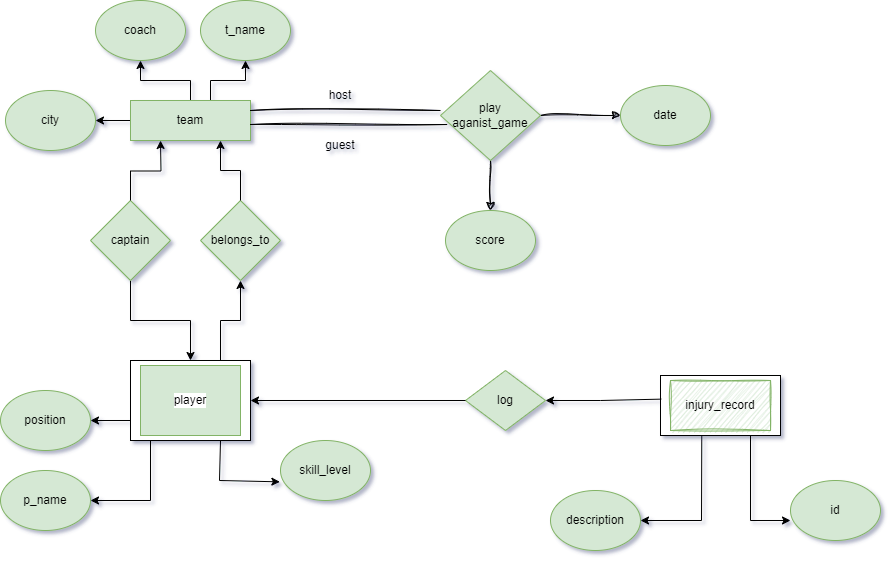

The diagram above was exported from draw.io. Its source (the exported page's mxGraphModel, read from the mxfile embedded in the PNG):
<mxGraphModel dx="1644" dy="446" grid="1" gridSize="10" guides="1" tooltips="1" connect="1" arrows="1" fold="1" page="1" pageScale="1" pageWidth="850" pageHeight="1100" background="#FFFFFF" math="0" shadow="1">
  <root>
    <mxCell id="0" />
    <mxCell id="1" parent="0" />
    <mxCell id="_qUMdvfQY2X4v08q-_oB-57" value="" style="edgeStyle=orthogonalEdgeStyle;rounded=0;orthogonalLoop=1;jettySize=auto;html=1;" edge="1" parent="1" source="_qUMdvfQY2X4v08q-_oB-1" target="_qUMdvfQY2X4v08q-_oB-21">
      <mxGeometry relative="1" as="geometry" />
    </mxCell>
    <mxCell id="_qUMdvfQY2X4v08q-_oB-58" value="" style="edgeStyle=orthogonalEdgeStyle;rounded=0;orthogonalLoop=1;jettySize=auto;html=1;" edge="1" parent="1" source="_qUMdvfQY2X4v08q-_oB-1" target="_qUMdvfQY2X4v08q-_oB-20">
      <mxGeometry relative="1" as="geometry" />
    </mxCell>
    <mxCell id="_qUMdvfQY2X4v08q-_oB-59" value="" style="edgeStyle=orthogonalEdgeStyle;rounded=0;orthogonalLoop=1;jettySize=auto;html=1;" edge="1" parent="1" source="_qUMdvfQY2X4v08q-_oB-1" target="_qUMdvfQY2X4v08q-_oB-22">
      <mxGeometry relative="1" as="geometry">
        <Array as="points">
          <mxPoint x="200" y="360" />
          <mxPoint x="235" y="360" />
        </Array>
      </mxGeometry>
    </mxCell>
    <mxCell id="_qUMdvfQY2X4v08q-_oB-1" value="team" style="rounded=0;whiteSpace=wrap;html=1;fillColor=#d5e8d4;strokeColor=#82b366;" vertex="1" parent="1">
      <mxGeometry x="120" y="380" width="120" height="40" as="geometry" />
    </mxCell>
    <mxCell id="_qUMdvfQY2X4v08q-_oB-2" value="" style="rounded=0;whiteSpace=wrap;html=1;" vertex="1" parent="1">
      <mxGeometry x="120" y="640" width="120" height="80" as="geometry" />
    </mxCell>
    <mxCell id="_qUMdvfQY2X4v08q-_oB-3" value="player" style="rounded=0;whiteSpace=wrap;html=1;labelBackgroundColor=#FFFFFF;fillColor=#d5e8d4;strokeColor=#82b366;" vertex="1" parent="1">
      <mxGeometry x="130" y="645" width="100" height="70" as="geometry" />
    </mxCell>
    <mxCell id="_qUMdvfQY2X4v08q-_oB-4" value="" style="rounded=0;whiteSpace=wrap;html=1;" vertex="1" parent="1">
      <mxGeometry x="650" y="655" width="120" height="60" as="geometry" />
    </mxCell>
    <mxCell id="_qUMdvfQY2X4v08q-_oB-11" value="p_name" style="ellipse;whiteSpace=wrap;html=1;fillColor=#d5e8d4;strokeColor=#82b366;" vertex="1" parent="1">
      <mxGeometry x="-10" y="750" width="90" height="60" as="geometry" />
    </mxCell>
    <mxCell id="_qUMdvfQY2X4v08q-_oB-12" value="position" style="ellipse;whiteSpace=wrap;html=1;fillColor=#d5e8d4;strokeColor=#82b366;" vertex="1" parent="1">
      <mxGeometry x="-10" y="670" width="90" height="60" as="geometry" />
    </mxCell>
    <mxCell id="_qUMdvfQY2X4v08q-_oB-14" value="skill_level" style="ellipse;whiteSpace=wrap;html=1;fillColor=#d5e8d4;strokeColor=#82b366;" vertex="1" parent="1">
      <mxGeometry x="270" y="720" width="90" height="60" as="geometry" />
    </mxCell>
    <mxCell id="_qUMdvfQY2X4v08q-_oB-62" value="" style="edgeStyle=orthogonalEdgeStyle;rounded=0;orthogonalLoop=1;jettySize=auto;html=1;entryX=0.5;entryY=0;entryDx=0;entryDy=0;" edge="1" parent="1" source="_qUMdvfQY2X4v08q-_oB-18" target="_qUMdvfQY2X4v08q-_oB-2">
      <mxGeometry relative="1" as="geometry">
        <mxPoint x="180" y="630" as="targetPoint" />
      </mxGeometry>
    </mxCell>
    <mxCell id="_qUMdvfQY2X4v08q-_oB-18" value="captain" style="rhombus;whiteSpace=wrap;html=1;fillColor=#d5e8d4;strokeColor=#82b366;" vertex="1" parent="1">
      <mxGeometry x="80" y="480" width="80" height="80" as="geometry" />
    </mxCell>
    <mxCell id="_qUMdvfQY2X4v08q-_oB-20" value="city" style="ellipse;whiteSpace=wrap;html=1;fillColor=#d5e8d4;strokeColor=#82b366;" vertex="1" parent="1">
      <mxGeometry x="-5" y="370" width="90" height="60" as="geometry" />
    </mxCell>
    <mxCell id="_qUMdvfQY2X4v08q-_oB-21" value="coach" style="ellipse;whiteSpace=wrap;html=1;fillColor=#d5e8d4;strokeColor=#82b366;" vertex="1" parent="1">
      <mxGeometry x="85" y="280" width="90" height="60" as="geometry" />
    </mxCell>
    <mxCell id="_qUMdvfQY2X4v08q-_oB-22" value="t_name" style="ellipse;whiteSpace=wrap;html=1;fillColor=#d5e8d4;strokeColor=#82b366;" vertex="1" parent="1">
      <mxGeometry x="190" y="280" width="90" height="60" as="geometry" />
    </mxCell>
    <mxCell id="_qUMdvfQY2X4v08q-_oB-24" value="log" style="rhombus;whiteSpace=wrap;html=1;fillColor=#d5e8d4;strokeColor=#82b366;" vertex="1" parent="1">
      <mxGeometry x="455" y="650" width="80" height="60" as="geometry" />
    </mxCell>
    <mxCell id="_qUMdvfQY2X4v08q-_oB-26" value="id" style="ellipse;whiteSpace=wrap;html=1;fillColor=#d5e8d4;strokeColor=#82b366;" vertex="1" parent="1">
      <mxGeometry x="780" y="760" width="90" height="60" as="geometry" />
    </mxCell>
    <mxCell id="_qUMdvfQY2X4v08q-_oB-28" value="description" style="ellipse;whiteSpace=wrap;html=1;fillColor=#d5e8d4;strokeColor=#82b366;" vertex="1" parent="1">
      <mxGeometry x="540" y="770" width="90" height="60" as="geometry" />
    </mxCell>
    <mxCell id="_qUMdvfQY2X4v08q-_oB-36" value="" style="endArrow=classic;html=1;rounded=0;exitX=0.75;exitY=1;exitDx=0;exitDy=0;" edge="1" parent="1" source="_qUMdvfQY2X4v08q-_oB-4">
      <mxGeometry width="50" height="50" relative="1" as="geometry">
        <mxPoint x="780" y="690" as="sourcePoint" />
        <mxPoint x="780" y="800" as="targetPoint" />
        <Array as="points">
          <mxPoint x="740" y="800" />
        </Array>
      </mxGeometry>
    </mxCell>
    <mxCell id="_qUMdvfQY2X4v08q-_oB-38" value="" style="endArrow=classic;html=1;rounded=0;exitX=0.344;exitY=0.994;exitDx=0;exitDy=0;exitPerimeter=0;entryX=1;entryY=0.5;entryDx=0;entryDy=0;" edge="1" parent="1" source="_qUMdvfQY2X4v08q-_oB-4" target="_qUMdvfQY2X4v08q-_oB-28">
      <mxGeometry width="50" height="50" relative="1" as="geometry">
        <mxPoint x="729" y="719" as="sourcePoint" />
        <mxPoint x="659" y="770" as="targetPoint" />
        <Array as="points">
          <mxPoint x="691" y="800" />
        </Array>
      </mxGeometry>
    </mxCell>
    <mxCell id="_qUMdvfQY2X4v08q-_oB-45" value="" style="endArrow=classic;html=1;rounded=0;exitX=0.75;exitY=1;exitDx=0;exitDy=0;entryX=-0.007;entryY=0.689;entryDx=0;entryDy=0;entryPerimeter=0;" edge="1" parent="1" source="_qUMdvfQY2X4v08q-_oB-2" target="_qUMdvfQY2X4v08q-_oB-14">
      <mxGeometry width="50" height="50" relative="1" as="geometry">
        <mxPoint x="209" y="646" as="sourcePoint" />
        <mxPoint x="285" y="610" as="targetPoint" />
        <Array as="points">
          <mxPoint x="209" y="760" />
        </Array>
      </mxGeometry>
    </mxCell>
    <mxCell id="_qUMdvfQY2X4v08q-_oB-47" value="" style="endArrow=classic;html=1;rounded=0;entryX=1;entryY=0.5;entryDx=0;entryDy=0;exitX=0;exitY=0.75;exitDx=0;exitDy=0;" edge="1" parent="1" source="_qUMdvfQY2X4v08q-_oB-2" target="_qUMdvfQY2X4v08q-_oB-12">
      <mxGeometry width="50" height="50" relative="1" as="geometry">
        <mxPoint x="150" y="650" as="sourcePoint" />
        <mxPoint x="90" y="630" as="targetPoint" />
        <Array as="points" />
      </mxGeometry>
    </mxCell>
    <mxCell id="_qUMdvfQY2X4v08q-_oB-48" value="" style="endArrow=classic;html=1;rounded=0;entryX=1;entryY=0.5;entryDx=0;entryDy=0;" edge="1" parent="1" target="_qUMdvfQY2X4v08q-_oB-11">
      <mxGeometry width="50" height="50" relative="1" as="geometry">
        <mxPoint x="140" y="720" as="sourcePoint" />
        <mxPoint x="90" y="710" as="targetPoint" />
        <Array as="points">
          <mxPoint x="140" y="780" />
        </Array>
      </mxGeometry>
    </mxCell>
    <mxCell id="_qUMdvfQY2X4v08q-_oB-65" value="injury_record" style="rounded=0;whiteSpace=wrap;html=1;sketch=1;hachureGap=4;jiggle=2;curveFitting=1;fillColor=#d5e8d4;strokeColor=#82b366;" vertex="1" parent="1">
      <mxGeometry x="660" y="660" width="100" height="50" as="geometry" />
    </mxCell>
    <mxCell id="_qUMdvfQY2X4v08q-_oB-69" value="" style="endArrow=classic;html=1;rounded=0;exitX=0.006;exitY=0.394;exitDx=0;exitDy=0;exitPerimeter=0;entryX=1;entryY=0.5;entryDx=0;entryDy=0;" edge="1" parent="1" source="_qUMdvfQY2X4v08q-_oB-4" target="_qUMdvfQY2X4v08q-_oB-24">
      <mxGeometry width="50" height="50" relative="1" as="geometry">
        <mxPoint x="701" y="725" as="sourcePoint" />
        <mxPoint x="540" y="680" as="targetPoint" />
        <Array as="points">
          <mxPoint x="590" y="680" />
        </Array>
      </mxGeometry>
    </mxCell>
    <mxCell id="_qUMdvfQY2X4v08q-_oB-71" value="belongs_to" style="rhombus;whiteSpace=wrap;html=1;fillColor=#d5e8d4;strokeColor=#82b366;" vertex="1" parent="1">
      <mxGeometry x="190" y="480" width="80" height="80" as="geometry" />
    </mxCell>
    <mxCell id="_qUMdvfQY2X4v08q-_oB-73" value="" style="edgeStyle=orthogonalEdgeStyle;rounded=0;orthogonalLoop=1;jettySize=auto;html=1;exitX=0.75;exitY=0;exitDx=0;exitDy=0;entryX=0.5;entryY=1;entryDx=0;entryDy=0;" edge="1" parent="1" source="_qUMdvfQY2X4v08q-_oB-2" target="_qUMdvfQY2X4v08q-_oB-71">
      <mxGeometry relative="1" as="geometry">
        <mxPoint x="130" y="570" as="sourcePoint" />
        <mxPoint x="190" y="640" as="targetPoint" />
      </mxGeometry>
    </mxCell>
    <mxCell id="_qUMdvfQY2X4v08q-_oB-76" value="" style="edgeStyle=orthogonalEdgeStyle;rounded=0;orthogonalLoop=1;jettySize=auto;html=1;exitX=0.5;exitY=0;exitDx=0;exitDy=0;entryX=0.75;entryY=1;entryDx=0;entryDy=0;" edge="1" parent="1" source="_qUMdvfQY2X4v08q-_oB-71" target="_qUMdvfQY2X4v08q-_oB-1">
      <mxGeometry relative="1" as="geometry">
        <mxPoint x="220" y="650" as="sourcePoint" />
        <mxPoint x="240" y="570" as="targetPoint" />
      </mxGeometry>
    </mxCell>
    <mxCell id="_qUMdvfQY2X4v08q-_oB-77" value="" style="edgeStyle=orthogonalEdgeStyle;rounded=0;orthogonalLoop=1;jettySize=auto;html=1;exitX=0.5;exitY=0;exitDx=0;exitDy=0;entryX=0.5;entryY=1;entryDx=0;entryDy=0;" edge="1" parent="1" source="_qUMdvfQY2X4v08q-_oB-18">
      <mxGeometry relative="1" as="geometry">
        <mxPoint x="130" y="500" as="sourcePoint" />
        <mxPoint x="150" y="420" as="targetPoint" />
      </mxGeometry>
    </mxCell>
    <mxCell id="_qUMdvfQY2X4v08q-_oB-89" value="" style="edgeStyle=orthogonalEdgeStyle;rounded=0;sketch=1;hachureGap=4;jiggle=2;curveFitting=1;orthogonalLoop=1;jettySize=auto;html=1;" edge="1" parent="1" source="_qUMdvfQY2X4v08q-_oB-78" target="_qUMdvfQY2X4v08q-_oB-88">
      <mxGeometry relative="1" as="geometry" />
    </mxCell>
    <mxCell id="_qUMdvfQY2X4v08q-_oB-90" value="" style="edgeStyle=orthogonalEdgeStyle;rounded=0;sketch=1;hachureGap=4;jiggle=2;curveFitting=1;orthogonalLoop=1;jettySize=auto;html=1;" edge="1" parent="1" source="_qUMdvfQY2X4v08q-_oB-78" target="_qUMdvfQY2X4v08q-_oB-87">
      <mxGeometry relative="1" as="geometry" />
    </mxCell>
    <mxCell id="_qUMdvfQY2X4v08q-_oB-78" value="play aganist_game" style="rhombus;whiteSpace=wrap;html=1;fillColor=#d5e8d4;strokeColor=#82b366;" vertex="1" parent="1">
      <mxGeometry x="430" y="350" width="100" height="90" as="geometry" />
    </mxCell>
    <mxCell id="_qUMdvfQY2X4v08q-_oB-80" value="" style="endArrow=none;html=1;rounded=0;sketch=1;hachureGap=4;jiggle=2;curveFitting=1;entryX=0.067;entryY=0.6;entryDx=0;entryDy=0;entryPerimeter=0;" edge="1" parent="1" target="_qUMdvfQY2X4v08q-_oB-78">
      <mxGeometry width="50" height="50" relative="1" as="geometry">
        <mxPoint x="240" y="404" as="sourcePoint" />
        <mxPoint x="440" y="405" as="targetPoint" />
      </mxGeometry>
    </mxCell>
    <mxCell id="_qUMdvfQY2X4v08q-_oB-84" value="" style="endArrow=none;html=1;rounded=0;sketch=1;hachureGap=4;jiggle=2;curveFitting=1;exitX=1;exitY=0.25;exitDx=0;exitDy=0;" edge="1" parent="1" source="_qUMdvfQY2X4v08q-_oB-1">
      <mxGeometry width="50" height="50" relative="1" as="geometry">
        <mxPoint x="240" y="510" as="sourcePoint" />
        <mxPoint x="430" y="390" as="targetPoint" />
      </mxGeometry>
    </mxCell>
    <mxCell id="_qUMdvfQY2X4v08q-_oB-85" value="host" style="text;html=1;align=center;verticalAlign=middle;whiteSpace=wrap;rounded=0;" vertex="1" parent="1">
      <mxGeometry x="300" y="360" width="60" height="30" as="geometry" />
    </mxCell>
    <mxCell id="_qUMdvfQY2X4v08q-_oB-86" value="guest" style="text;html=1;align=center;verticalAlign=middle;whiteSpace=wrap;rounded=0;" vertex="1" parent="1">
      <mxGeometry x="300" y="410" width="60" height="30" as="geometry" />
    </mxCell>
    <mxCell id="_qUMdvfQY2X4v08q-_oB-87" value="score" style="ellipse;whiteSpace=wrap;html=1;fillColor=#d5e8d4;strokeColor=#82b366;" vertex="1" parent="1">
      <mxGeometry x="435" y="490" width="90" height="60" as="geometry" />
    </mxCell>
    <mxCell id="_qUMdvfQY2X4v08q-_oB-88" value="date" style="ellipse;whiteSpace=wrap;html=1;fillColor=#d5e8d4;strokeColor=#82b366;" vertex="1" parent="1">
      <mxGeometry x="610" y="365" width="90" height="60" as="geometry" />
    </mxCell>
    <mxCell id="_qUMdvfQY2X4v08q-_oB-91" value="" style="endArrow=classic;html=1;rounded=0;exitX=0;exitY=0.5;exitDx=0;exitDy=0;entryX=1;entryY=0.5;entryDx=0;entryDy=0;" edge="1" parent="1" source="_qUMdvfQY2X4v08q-_oB-24" target="_qUMdvfQY2X4v08q-_oB-2">
      <mxGeometry width="50" height="50" relative="1" as="geometry">
        <mxPoint x="661" y="689" as="sourcePoint" />
        <mxPoint x="550" y="690" as="targetPoint" />
        <Array as="points" />
      </mxGeometry>
    </mxCell>
  </root>
</mxGraphModel>